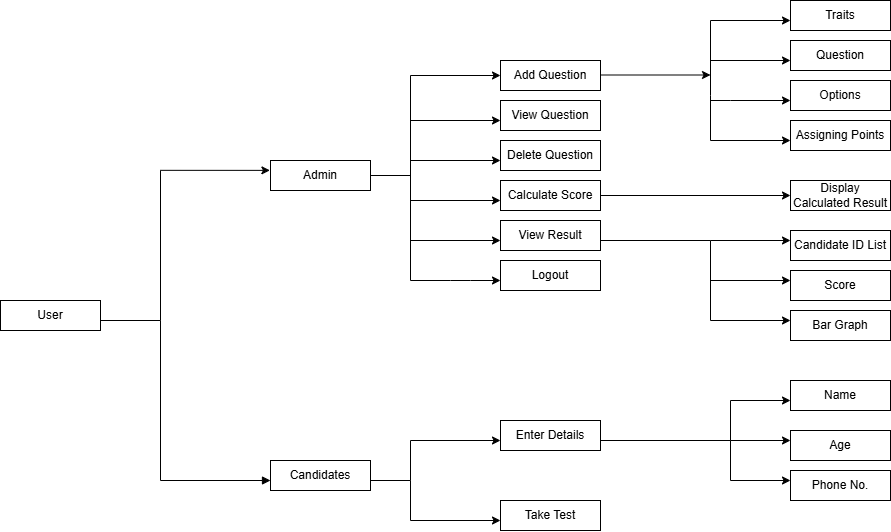

The diagram above was exported from draw.io. Its source (the exported page's mxGraphModel, read from the mxfile embedded in the PNG):
<mxGraphModel dx="1625" dy="757" grid="1" gridSize="10" guides="1" tooltips="1" connect="1" arrows="1" fold="1" page="1" pageScale="1" pageWidth="827" pageHeight="1169" math="0" shadow="0">
  <root>
    <mxCell id="0" />
    <mxCell id="1" parent="0" />
    <mxCell id="M-4yJkoj9aEvzYn81Lta-6" edge="1" parent="1" style="html=1;verticalAlign=bottom;labelBackgroundColor=none;endArrow=block;endFill=1;rounded=0;edgeStyle=orthogonalEdgeStyle;" value="">
      <mxGeometry relative="1" width="160" as="geometry">
        <Array as="points">
          <mxPoint x="230" y="480" />
        </Array>
        <mxPoint x="230" y="320" as="sourcePoint" />
        <mxPoint x="340" y="480" as="targetPoint" />
      </mxGeometry>
    </mxCell>
    <mxCell id="lt0BtbBUVl6h_WLBXHqE-1" edge="1" parent="1" style="endArrow=classic;html=1;rounded=0;exitX=1;exitY=0.5;exitDx=0;exitDy=0;" value="">
      <mxGeometry height="50" relative="1" width="50" as="geometry">
        <mxPoint x="670" y="74.5" as="sourcePoint" />
        <mxPoint x="780" y="74.5" as="targetPoint" />
      </mxGeometry>
    </mxCell>
    <mxCell id="lt0BtbBUVl6h_WLBXHqE-2" edge="1" parent="1" style="endArrow=none;html=1;rounded=0;" value="">
      <mxGeometry height="50" relative="1" width="50" as="geometry">
        <Array as="points">
          <mxPoint x="780" y="95" />
        </Array>
        <mxPoint x="780" y="140" as="sourcePoint" />
        <mxPoint x="780" y="20" as="targetPoint" />
      </mxGeometry>
    </mxCell>
    <mxCell id="lt0BtbBUVl6h_WLBXHqE-3" edge="1" parent="1" style="endArrow=classic;html=1;rounded=0;" value="">
      <mxGeometry height="50" relative="1" width="50" as="geometry">
        <mxPoint x="780" y="20" as="sourcePoint" />
        <mxPoint x="860" y="20" as="targetPoint" />
      </mxGeometry>
    </mxCell>
    <mxCell id="lt0BtbBUVl6h_WLBXHqE-4" edge="1" parent="1" style="endArrow=classic;html=1;rounded=0;" value="">
      <mxGeometry height="50" relative="1" width="50" as="geometry">
        <mxPoint x="780" y="60" as="sourcePoint" />
        <mxPoint x="860" y="60" as="targetPoint" />
      </mxGeometry>
    </mxCell>
    <mxCell id="lt0BtbBUVl6h_WLBXHqE-5" edge="1" parent="1" style="endArrow=classic;html=1;rounded=0;" value="">
      <mxGeometry height="50" relative="1" width="50" as="geometry">
        <Array as="points">
          <mxPoint x="800" y="100" />
        </Array>
        <mxPoint x="780" y="100" as="sourcePoint" />
        <mxPoint x="860" y="100" as="targetPoint" />
      </mxGeometry>
    </mxCell>
    <mxCell id="lt0BtbBUVl6h_WLBXHqE-6" edge="1" parent="1" style="endArrow=classic;html=1;rounded=0;" value="">
      <mxGeometry height="50" relative="1" width="50" as="geometry">
        <mxPoint x="780" y="140" as="sourcePoint" />
        <mxPoint x="860" y="140" as="targetPoint" />
      </mxGeometry>
    </mxCell>
    <mxCell id="lt0BtbBUVl6h_WLBXHqE-7" parent="1" style="rounded=0;whiteSpace=wrap;html=1;" value="Traits" vertex="1">
      <mxGeometry height="30" width="100" x="860" as="geometry" />
    </mxCell>
    <mxCell id="lt0BtbBUVl6h_WLBXHqE-8" parent="1" style="rounded=0;whiteSpace=wrap;html=1;" value="Question" vertex="1">
      <mxGeometry height="30" width="100" x="860" y="40" as="geometry" />
    </mxCell>
    <mxCell id="lt0BtbBUVl6h_WLBXHqE-9" parent="1" style="rounded=0;whiteSpace=wrap;html=1;" value="Options" vertex="1">
      <mxGeometry height="30" width="100" x="860" y="80" as="geometry" />
    </mxCell>
    <mxCell id="lt0BtbBUVl6h_WLBXHqE-10" parent="1" style="rounded=0;whiteSpace=wrap;html=1;" value="Assigning Points" vertex="1">
      <mxGeometry height="30" width="100" x="860" y="120" as="geometry" />
    </mxCell>
    <mxCell id="lt0BtbBUVl6h_WLBXHqE-23" edge="1" parent="1" source="lt0BtbBUVl6h_WLBXHqE-12" style="edgeStyle=orthogonalEdgeStyle;rounded=0;orthogonalLoop=1;jettySize=auto;html=1;exitX=1;exitY=0.5;exitDx=0;exitDy=0;entryX=-0.006;entryY=0.329;entryDx=0;entryDy=0;entryPerimeter=0;" target="lt0BtbBUVl6h_WLBXHqE-13">
      <mxGeometry relative="1" as="geometry">
        <Array as="points">
          <mxPoint x="170" y="320" />
          <mxPoint x="230" y="320" />
          <mxPoint x="230" y="170" />
        </Array>
        <mxPoint x="330" y="170" as="targetPoint" />
      </mxGeometry>
    </mxCell>
    <mxCell id="lt0BtbBUVl6h_WLBXHqE-12" parent="1" style="rounded=0;whiteSpace=wrap;html=1;" value="User" vertex="1">
      <mxGeometry height="30" width="100" x="70" y="300" as="geometry" />
    </mxCell>
    <mxCell id="lt0BtbBUVl6h_WLBXHqE-22" edge="1" parent="1" source="lt0BtbBUVl6h_WLBXHqE-13" style="rounded=0;orthogonalLoop=1;jettySize=auto;html=1;exitX=1;exitY=0.5;exitDx=0;exitDy=0;entryX=0;entryY=0.5;entryDx=0;entryDy=0;edgeStyle=orthogonalEdgeStyle;" target="lt0BtbBUVl6h_WLBXHqE-15">
      <mxGeometry relative="1" as="geometry">
        <Array as="points">
          <mxPoint x="480" y="175" />
          <mxPoint x="480" y="75" />
        </Array>
        <mxPoint x="560" as="targetPoint" />
      </mxGeometry>
    </mxCell>
    <mxCell id="lt0BtbBUVl6h_WLBXHqE-13" parent="1" style="rounded=0;whiteSpace=wrap;html=1;" value="Admin" vertex="1">
      <mxGeometry height="30" width="100" x="340" y="160" as="geometry" />
    </mxCell>
    <mxCell id="lt0BtbBUVl6h_WLBXHqE-15" parent="1" style="rounded=0;whiteSpace=wrap;html=1;" value="Add Question" vertex="1">
      <mxGeometry height="30" width="100" x="570" y="60" as="geometry" />
    </mxCell>
    <mxCell id="lt0BtbBUVl6h_WLBXHqE-16" parent="1" style="rounded=0;whiteSpace=wrap;html=1;" value="View Question" vertex="1">
      <mxGeometry height="30" width="100" x="570" y="100" as="geometry" />
    </mxCell>
    <mxCell id="lt0BtbBUVl6h_WLBXHqE-17" parent="1" style="rounded=0;whiteSpace=wrap;html=1;" value="Delete Question" vertex="1">
      <mxGeometry height="30" width="100" x="570" y="140" as="geometry" />
    </mxCell>
    <mxCell id="lt0BtbBUVl6h_WLBXHqE-33" edge="1" parent="1" source="lt0BtbBUVl6h_WLBXHqE-18" style="edgeStyle=orthogonalEdgeStyle;rounded=0;orthogonalLoop=1;jettySize=auto;html=1;exitX=1;exitY=0.5;exitDx=0;exitDy=0;">
      <mxGeometry relative="1" as="geometry">
        <mxPoint x="860" y="195" as="targetPoint" />
      </mxGeometry>
    </mxCell>
    <mxCell id="lt0BtbBUVl6h_WLBXHqE-18" parent="1" style="rounded=0;whiteSpace=wrap;html=1;" value="Calculate Score" vertex="1">
      <mxGeometry height="30" width="100" x="570" y="180" as="geometry" />
    </mxCell>
    <mxCell id="lt0BtbBUVl6h_WLBXHqE-35" edge="1" parent="1" source="lt0BtbBUVl6h_WLBXHqE-19" style="edgeStyle=orthogonalEdgeStyle;rounded=0;orthogonalLoop=1;jettySize=auto;html=1;exitX=1;exitY=0.5;exitDx=0;exitDy=0;">
      <mxGeometry relative="1" as="geometry">
        <Array as="points">
          <mxPoint x="670" y="240" />
          <mxPoint x="780" y="240" />
          <mxPoint x="780" y="320" />
        </Array>
        <mxPoint x="860" y="320" as="targetPoint" />
      </mxGeometry>
    </mxCell>
    <mxCell id="lt0BtbBUVl6h_WLBXHqE-19" parent="1" style="rounded=0;whiteSpace=wrap;html=1;" value="View Result" vertex="1">
      <mxGeometry height="30" width="100" x="570" y="220" as="geometry" />
    </mxCell>
    <mxCell id="lt0BtbBUVl6h_WLBXHqE-20" parent="1" style="rounded=0;whiteSpace=wrap;html=1;" value="Logout" vertex="1">
      <mxGeometry height="30" width="100" x="570" y="260" as="geometry" />
    </mxCell>
    <mxCell id="lt0BtbBUVl6h_WLBXHqE-29" edge="1" parent="1" source="lt0BtbBUVl6h_WLBXHqE-21" style="edgeStyle=orthogonalEdgeStyle;rounded=0;orthogonalLoop=1;jettySize=auto;html=1;exitX=1;exitY=0.5;exitDx=0;exitDy=0;">
      <mxGeometry relative="1" as="geometry">
        <Array as="points">
          <mxPoint x="440" y="480" />
          <mxPoint x="480" y="480" />
          <mxPoint x="480" y="440" />
        </Array>
        <mxPoint x="570" y="440" as="targetPoint" />
      </mxGeometry>
    </mxCell>
    <mxCell id="lt0BtbBUVl6h_WLBXHqE-21" parent="1" style="rounded=0;whiteSpace=wrap;html=1;" value="Candidates" vertex="1">
      <mxGeometry height="30" width="100" x="340" y="460" as="geometry" />
    </mxCell>
    <mxCell id="lt0BtbBUVl6h_WLBXHqE-24" edge="1" parent="1" style="endArrow=classic;html=1;rounded=0;" value="">
      <mxGeometry height="50" relative="1" width="50" as="geometry">
        <mxPoint x="480" y="120" as="sourcePoint" />
        <mxPoint x="570" y="120" as="targetPoint" />
      </mxGeometry>
    </mxCell>
    <mxCell id="lt0BtbBUVl6h_WLBXHqE-25" edge="1" parent="1" style="endArrow=classic;html=1;rounded=0;" value="">
      <mxGeometry height="50" relative="1" width="50" as="geometry">
        <mxPoint x="480" y="160" as="sourcePoint" />
        <mxPoint x="570" y="160" as="targetPoint" />
      </mxGeometry>
    </mxCell>
    <mxCell id="lt0BtbBUVl6h_WLBXHqE-26" edge="1" parent="1" style="endArrow=classic;html=1;rounded=0;" value="">
      <mxGeometry height="50" relative="1" width="50" as="geometry">
        <mxPoint x="480" y="200" as="sourcePoint" />
        <mxPoint x="570" y="200" as="targetPoint" />
      </mxGeometry>
    </mxCell>
    <mxCell id="lt0BtbBUVl6h_WLBXHqE-27" edge="1" parent="1" style="endArrow=classic;html=1;rounded=0;" value="">
      <mxGeometry height="50" relative="1" width="50" as="geometry">
        <mxPoint x="480" y="240" as="sourcePoint" />
        <mxPoint x="570" y="240" as="targetPoint" />
      </mxGeometry>
    </mxCell>
    <mxCell id="lt0BtbBUVl6h_WLBXHqE-28" edge="1" parent="1" style="endArrow=classic;html=1;rounded=0;" value="">
      <mxGeometry height="50" relative="1" width="50" as="geometry">
        <Array as="points">
          <mxPoint x="480" y="280" />
          <mxPoint x="520" y="280" />
          <mxPoint x="540" y="280" />
        </Array>
        <mxPoint x="480" y="170" as="sourcePoint" />
        <mxPoint x="570" y="280" as="targetPoint" />
      </mxGeometry>
    </mxCell>
    <mxCell id="lt0BtbBUVl6h_WLBXHqE-30" edge="1" parent="1" style="endArrow=classic;html=1;rounded=0;" value="">
      <mxGeometry height="50" relative="1" width="50" as="geometry">
        <Array as="points">
          <mxPoint x="480" y="520" />
        </Array>
        <mxPoint x="480" y="480" as="sourcePoint" />
        <mxPoint x="570" y="520" as="targetPoint" />
      </mxGeometry>
    </mxCell>
    <mxCell id="lt0BtbBUVl6h_WLBXHqE-41" edge="1" parent="1" source="lt0BtbBUVl6h_WLBXHqE-31" style="edgeStyle=orthogonalEdgeStyle;rounded=0;orthogonalLoop=1;jettySize=auto;html=1;exitX=1;exitY=0.5;exitDx=0;exitDy=0;">
      <mxGeometry relative="1" as="geometry">
        <Array as="points">
          <mxPoint x="670" y="440" />
          <mxPoint x="800" y="440" />
          <mxPoint x="800" y="400" />
        </Array>
        <mxPoint x="860" y="400" as="targetPoint" />
      </mxGeometry>
    </mxCell>
    <mxCell id="lt0BtbBUVl6h_WLBXHqE-31" parent="1" style="rounded=0;whiteSpace=wrap;html=1;" value="Enter Details" vertex="1">
      <mxGeometry height="30" width="100" x="570" y="420" as="geometry" />
    </mxCell>
    <mxCell id="lt0BtbBUVl6h_WLBXHqE-32" parent="1" style="rounded=0;whiteSpace=wrap;html=1;" value="Take Test" vertex="1">
      <mxGeometry height="30" width="100" x="570" y="500" as="geometry" />
    </mxCell>
    <mxCell id="lt0BtbBUVl6h_WLBXHqE-34" parent="1" style="rounded=0;whiteSpace=wrap;html=1;" value="Display&lt;div&gt;Calculated Result&lt;/div&gt;" vertex="1">
      <mxGeometry height="30" width="100" x="860" y="180" as="geometry" />
    </mxCell>
    <mxCell id="lt0BtbBUVl6h_WLBXHqE-36" edge="1" parent="1" style="endArrow=classic;html=1;rounded=0;" value="">
      <mxGeometry height="50" relative="1" width="50" as="geometry">
        <mxPoint x="780" y="240" as="sourcePoint" />
        <mxPoint x="860" y="240" as="targetPoint" />
      </mxGeometry>
    </mxCell>
    <mxCell id="lt0BtbBUVl6h_WLBXHqE-37" edge="1" parent="1" style="endArrow=classic;html=1;rounded=0;" value="">
      <mxGeometry height="50" relative="1" width="50" as="geometry">
        <mxPoint x="780" y="280" as="sourcePoint" />
        <mxPoint x="860" y="280" as="targetPoint" />
      </mxGeometry>
    </mxCell>
    <mxCell id="lt0BtbBUVl6h_WLBXHqE-38" parent="1" style="rounded=0;whiteSpace=wrap;html=1;" value="Candidate ID List" vertex="1">
      <mxGeometry height="30" width="100" x="860" y="230" as="geometry" />
    </mxCell>
    <mxCell id="lt0BtbBUVl6h_WLBXHqE-39" parent="1" style="rounded=0;whiteSpace=wrap;html=1;" value="Score" vertex="1">
      <mxGeometry height="30" width="100" x="860" y="270" as="geometry" />
    </mxCell>
    <mxCell id="lt0BtbBUVl6h_WLBXHqE-40" parent="1" style="rounded=0;whiteSpace=wrap;html=1;" value="Bar Graph" vertex="1">
      <mxGeometry height="30" width="100" x="860" y="310" as="geometry" />
    </mxCell>
    <mxCell id="lt0BtbBUVl6h_WLBXHqE-42" parent="1" style="rounded=0;whiteSpace=wrap;html=1;" value="Name" vertex="1">
      <mxGeometry height="30" width="100" x="860" y="380" as="geometry" />
    </mxCell>
    <mxCell id="lt0BtbBUVl6h_WLBXHqE-43" edge="1" parent="1" style="endArrow=classic;html=1;rounded=0;" value="">
      <mxGeometry height="50" relative="1" width="50" as="geometry">
        <mxPoint x="800" y="440" as="sourcePoint" />
        <mxPoint x="860" y="440" as="targetPoint" />
      </mxGeometry>
    </mxCell>
    <mxCell id="lt0BtbBUVl6h_WLBXHqE-44" edge="1" parent="1" style="endArrow=classic;html=1;rounded=0;" value="">
      <mxGeometry height="50" relative="1" width="50" as="geometry">
        <Array as="points">
          <mxPoint x="800" y="480" />
        </Array>
        <mxPoint x="800" y="440" as="sourcePoint" />
        <mxPoint x="860" y="480" as="targetPoint" />
      </mxGeometry>
    </mxCell>
    <mxCell id="lt0BtbBUVl6h_WLBXHqE-45" parent="1" style="rounded=0;whiteSpace=wrap;html=1;" value="Age" vertex="1">
      <mxGeometry height="30" width="100" x="860" y="430" as="geometry" />
    </mxCell>
    <mxCell id="lt0BtbBUVl6h_WLBXHqE-46" parent="1" style="rounded=0;whiteSpace=wrap;html=1;" value="Phone No." vertex="1">
      <mxGeometry height="30" width="100" x="860" y="470" as="geometry" />
    </mxCell>
  </root>
</mxGraphModel>